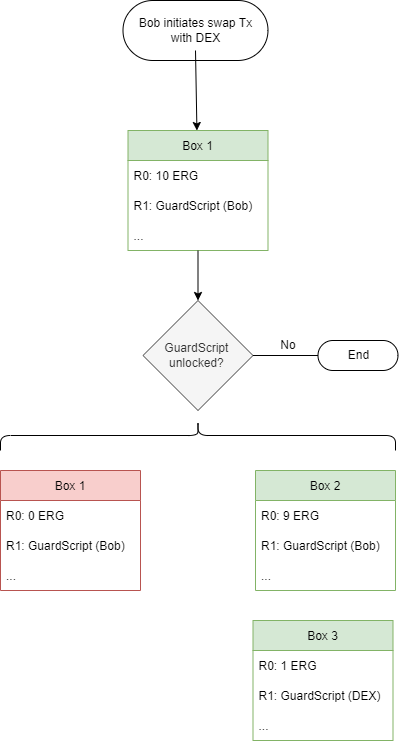

The diagram above was exported from draw.io. Its source (the exported page's mxGraphModel, read from the mxfile embedded in the PNG):
<mxGraphModel dx="2062" dy="1126" grid="1" gridSize="10" guides="1" tooltips="1" connect="1" arrows="1" fold="1" page="1" pageScale="1" pageWidth="850" pageHeight="1100" math="0" shadow="0">
  <root>
    <mxCell id="0" />
    <mxCell id="1" parent="0" />
    <mxCell id="ueQCdJjAi2jlUR8kD-PZ-8" value="Box 1" style="swimlane;fontStyle=0;childLayout=stackLayout;horizontal=1;startSize=30;horizontalStack=0;resizeParent=1;resizeParentMax=0;resizeLast=0;collapsible=1;marginBottom=0;fillColor=#d5e8d4;strokeColor=#82b366;" vertex="1" parent="1">
      <mxGeometry x="353.5" y="260" width="140" height="120" as="geometry" />
    </mxCell>
    <mxCell id="ueQCdJjAi2jlUR8kD-PZ-9" value="R0: 10 ERG" style="text;strokeColor=none;fillColor=none;align=left;verticalAlign=middle;spacingLeft=4;spacingRight=4;overflow=hidden;points=[[0,0.5],[1,0.5]];portConstraint=eastwest;rotatable=0;" vertex="1" parent="ueQCdJjAi2jlUR8kD-PZ-8">
      <mxGeometry y="30" width="140" height="30" as="geometry" />
    </mxCell>
    <mxCell id="ueQCdJjAi2jlUR8kD-PZ-10" value="R1: GuardScript (Bob)" style="text;strokeColor=none;fillColor=none;align=left;verticalAlign=middle;spacingLeft=4;spacingRight=4;overflow=hidden;points=[[0,0.5],[1,0.5]];portConstraint=eastwest;rotatable=0;" vertex="1" parent="ueQCdJjAi2jlUR8kD-PZ-8">
      <mxGeometry y="60" width="140" height="30" as="geometry" />
    </mxCell>
    <mxCell id="ueQCdJjAi2jlUR8kD-PZ-11" value="..." style="text;strokeColor=none;fillColor=none;align=left;verticalAlign=middle;spacingLeft=4;spacingRight=4;overflow=hidden;points=[[0,0.5],[1,0.5]];portConstraint=eastwest;rotatable=0;" vertex="1" parent="ueQCdJjAi2jlUR8kD-PZ-8">
      <mxGeometry y="90" width="140" height="30" as="geometry" />
    </mxCell>
    <mxCell id="ueQCdJjAi2jlUR8kD-PZ-19" value="GuardScript &lt;br&gt;unlocked?&amp;nbsp;" style="rhombus;whiteSpace=wrap;html=1;fillColor=#f5f5f5;fontColor=#333333;strokeColor=#666666;" vertex="1" parent="1">
      <mxGeometry x="368.5" y="430" width="110" height="110" as="geometry" />
    </mxCell>
    <mxCell id="ueQCdJjAi2jlUR8kD-PZ-24" value="Bob initiates swap Tx&lt;br&gt;with DEX" style="html=1;dashed=0;whitespace=wrap;shape=mxgraph.dfd.start" vertex="1" parent="1">
      <mxGeometry x="348.5" y="130" width="145" height="60" as="geometry" />
    </mxCell>
    <mxCell id="ueQCdJjAi2jlUR8kD-PZ-26" value="" style="endArrow=classic;html=1;rounded=0;exitX=0.5;exitY=0.5;exitDx=0;exitDy=20;exitPerimeter=0;" edge="1" parent="1" source="ueQCdJjAi2jlUR8kD-PZ-24" target="ueQCdJjAi2jlUR8kD-PZ-8">
      <mxGeometry width="50" height="50" relative="1" as="geometry">
        <mxPoint x="413.5" y="700" as="sourcePoint" />
        <mxPoint x="463.5" y="650" as="targetPoint" />
      </mxGeometry>
    </mxCell>
    <mxCell id="ueQCdJjAi2jlUR8kD-PZ-27" value="" style="endArrow=classic;html=1;rounded=0;entryX=0.5;entryY=0;entryDx=0;entryDy=0;" edge="1" parent="1" source="ueQCdJjAi2jlUR8kD-PZ-11" target="ueQCdJjAi2jlUR8kD-PZ-19">
      <mxGeometry width="50" height="50" relative="1" as="geometry">
        <mxPoint x="463.5" y="430" as="sourcePoint" />
        <mxPoint x="463.5" y="650" as="targetPoint" />
      </mxGeometry>
    </mxCell>
    <mxCell id="ueQCdJjAi2jlUR8kD-PZ-28" value="No" style="text;html=1;strokeColor=none;fillColor=none;align=center;verticalAlign=middle;whiteSpace=wrap;rounded=0;" vertex="1" parent="1">
      <mxGeometry x="483.5" y="460" width="60" height="30" as="geometry" />
    </mxCell>
    <mxCell id="ueQCdJjAi2jlUR8kD-PZ-23" value="End" style="html=1;dashed=0;whitespace=wrap;shape=mxgraph.dfd.start" vertex="1" parent="1">
      <mxGeometry x="543.5" y="470" width="80" height="30" as="geometry" />
    </mxCell>
    <mxCell id="ueQCdJjAi2jlUR8kD-PZ-29" value="" style="edgeStyle=orthogonalEdgeStyle;rounded=0;orthogonalLoop=1;jettySize=auto;html=1;endArrow=none;" edge="1" parent="1" source="ueQCdJjAi2jlUR8kD-PZ-19" target="ueQCdJjAi2jlUR8kD-PZ-23">
      <mxGeometry relative="1" as="geometry">
        <mxPoint x="478.5" y="485" as="sourcePoint" />
        <mxPoint x="613.5" y="485" as="targetPoint" />
      </mxGeometry>
    </mxCell>
    <mxCell id="ueQCdJjAi2jlUR8kD-PZ-30" value="Box 1" style="swimlane;fontStyle=0;childLayout=stackLayout;horizontal=1;startSize=30;horizontalStack=0;resizeParent=1;resizeParentMax=0;resizeLast=0;collapsible=1;marginBottom=0;fillColor=#f8cecc;strokeColor=#b85450;" vertex="1" parent="1">
      <mxGeometry x="226" y="600" width="140" height="120" as="geometry" />
    </mxCell>
    <mxCell id="ueQCdJjAi2jlUR8kD-PZ-31" value="R0: 0 ERG" style="text;strokeColor=none;fillColor=none;align=left;verticalAlign=middle;spacingLeft=4;spacingRight=4;overflow=hidden;points=[[0,0.5],[1,0.5]];portConstraint=eastwest;rotatable=0;" vertex="1" parent="ueQCdJjAi2jlUR8kD-PZ-30">
      <mxGeometry y="30" width="140" height="30" as="geometry" />
    </mxCell>
    <mxCell id="ueQCdJjAi2jlUR8kD-PZ-32" value="R1: GuardScript (Bob)" style="text;strokeColor=none;fillColor=none;align=left;verticalAlign=middle;spacingLeft=4;spacingRight=4;overflow=hidden;points=[[0,0.5],[1,0.5]];portConstraint=eastwest;rotatable=0;" vertex="1" parent="ueQCdJjAi2jlUR8kD-PZ-30">
      <mxGeometry y="60" width="140" height="30" as="geometry" />
    </mxCell>
    <mxCell id="ueQCdJjAi2jlUR8kD-PZ-33" value="..." style="text;strokeColor=none;fillColor=none;align=left;verticalAlign=middle;spacingLeft=4;spacingRight=4;overflow=hidden;points=[[0,0.5],[1,0.5]];portConstraint=eastwest;rotatable=0;" vertex="1" parent="ueQCdJjAi2jlUR8kD-PZ-30">
      <mxGeometry y="90" width="140" height="30" as="geometry" />
    </mxCell>
    <mxCell id="ueQCdJjAi2jlUR8kD-PZ-34" value="Box 2" style="swimlane;fontStyle=0;childLayout=stackLayout;horizontal=1;startSize=30;horizontalStack=0;resizeParent=1;resizeParentMax=0;resizeLast=0;collapsible=1;marginBottom=0;fillColor=#d5e8d4;strokeColor=#82b366;" vertex="1" parent="1">
      <mxGeometry x="481" y="600" width="140" height="120" as="geometry" />
    </mxCell>
    <mxCell id="ueQCdJjAi2jlUR8kD-PZ-35" value="R0: 9 ERG" style="text;strokeColor=none;fillColor=none;align=left;verticalAlign=middle;spacingLeft=4;spacingRight=4;overflow=hidden;points=[[0,0.5],[1,0.5]];portConstraint=eastwest;rotatable=0;" vertex="1" parent="ueQCdJjAi2jlUR8kD-PZ-34">
      <mxGeometry y="30" width="140" height="30" as="geometry" />
    </mxCell>
    <mxCell id="ueQCdJjAi2jlUR8kD-PZ-36" value="R1: GuardScript (Bob)" style="text;strokeColor=none;fillColor=none;align=left;verticalAlign=middle;spacingLeft=4;spacingRight=4;overflow=hidden;points=[[0,0.5],[1,0.5]];portConstraint=eastwest;rotatable=0;" vertex="1" parent="ueQCdJjAi2jlUR8kD-PZ-34">
      <mxGeometry y="60" width="140" height="30" as="geometry" />
    </mxCell>
    <mxCell id="ueQCdJjAi2jlUR8kD-PZ-37" value="..." style="text;strokeColor=none;fillColor=none;align=left;verticalAlign=middle;spacingLeft=4;spacingRight=4;overflow=hidden;points=[[0,0.5],[1,0.5]];portConstraint=eastwest;rotatable=0;" vertex="1" parent="ueQCdJjAi2jlUR8kD-PZ-34">
      <mxGeometry y="90" width="140" height="30" as="geometry" />
    </mxCell>
    <mxCell id="ueQCdJjAi2jlUR8kD-PZ-39" value="" style="shape=curlyBracket;whiteSpace=wrap;html=1;rounded=1;direction=south;" vertex="1" parent="1">
      <mxGeometry x="226" y="550" width="395" height="30" as="geometry" />
    </mxCell>
    <mxCell id="ueQCdJjAi2jlUR8kD-PZ-40" value="Box 3" style="swimlane;fontStyle=0;childLayout=stackLayout;horizontal=1;startSize=30;horizontalStack=0;resizeParent=1;resizeParentMax=0;resizeLast=0;collapsible=1;marginBottom=0;fillColor=#d5e8d4;strokeColor=#82b366;" vertex="1" parent="1">
      <mxGeometry x="478.5" y="750" width="140" height="120" as="geometry" />
    </mxCell>
    <mxCell id="ueQCdJjAi2jlUR8kD-PZ-41" value="R0: 1 ERG" style="text;strokeColor=none;fillColor=none;align=left;verticalAlign=middle;spacingLeft=4;spacingRight=4;overflow=hidden;points=[[0,0.5],[1,0.5]];portConstraint=eastwest;rotatable=0;" vertex="1" parent="ueQCdJjAi2jlUR8kD-PZ-40">
      <mxGeometry y="30" width="140" height="30" as="geometry" />
    </mxCell>
    <mxCell id="ueQCdJjAi2jlUR8kD-PZ-42" value="R1: GuardScript (DEX)" style="text;strokeColor=none;fillColor=none;align=left;verticalAlign=middle;spacingLeft=4;spacingRight=4;overflow=hidden;points=[[0,0.5],[1,0.5]];portConstraint=eastwest;rotatable=0;" vertex="1" parent="ueQCdJjAi2jlUR8kD-PZ-40">
      <mxGeometry y="60" width="140" height="30" as="geometry" />
    </mxCell>
    <mxCell id="ueQCdJjAi2jlUR8kD-PZ-43" value="..." style="text;strokeColor=none;fillColor=none;align=left;verticalAlign=middle;spacingLeft=4;spacingRight=4;overflow=hidden;points=[[0,0.5],[1,0.5]];portConstraint=eastwest;rotatable=0;" vertex="1" parent="ueQCdJjAi2jlUR8kD-PZ-40">
      <mxGeometry y="90" width="140" height="30" as="geometry" />
    </mxCell>
  </root>
</mxGraphModel>